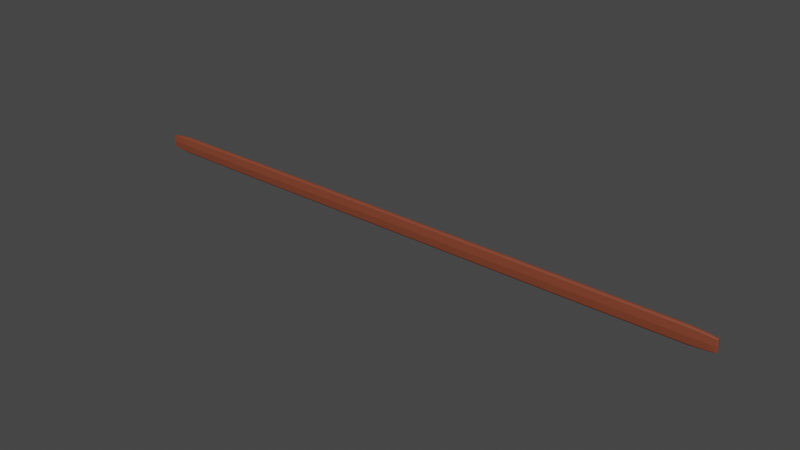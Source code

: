 # Source: Plank.blend  (saved by Blender 3.2.14; exported with 4.5.12 LTS)
import bpy
from mathutils import Matrix  # noqa: F401  (used for matrix-valued properties, if any)

bpy.ops.wm.read_factory_settings(use_empty=True)
scene = bpy.context.scene
scene.name = 'Scene'

# ---- collections
col_collection = bpy.data.collections.new('Collection'); scene.collection.children.link(col_collection)

# ---- materials (node trees are filled in below, after node groups)
mat_a = bpy.data.materials.new('A')
mat_a.use_transparent_shadow = False
mat_wood = bpy.data.materials.new('Wood')
mat_wood.alpha_threshold = 0.0
mat_wood.use_transparent_shadow = False
mat_wood.line_color = (0.0, 0.0, 0.0, 1.0)

# ---- material node trees
mat_a.use_nodes = True; mat_a.node_tree.nodes.clear()
_N = mat_a.node_tree.nodes; _L = mat_a.node_tree.links
n0 = _N.new('ShaderNodeBsdfPrincipled'); n0.name = 'Principled BSDF'; n0.location = (10, 300)
n0.distribution = 'GGX'
n0.subsurface_method = 'RANDOM_WALK_SKIN'
n0.inputs[0].default_value = (0.2215, 0.053, 0.02556, 1.0)
n0.inputs[3].default_value = 1.45
n0.inputs[27].default_value = (0.0, 0.0, 0.0, 1.0)
n0.inputs[28].default_value = 1.0
n1 = _N.new('ShaderNodeOutputMaterial'); n1.name = 'Material Output'; n1.location = (300, 300)
_L.new(n0.outputs[0], n1.inputs[0])
n1.is_active_output = True
mat_wood.use_nodes = True; mat_wood.node_tree.nodes.clear()
_N = mat_wood.node_tree.nodes; _L = mat_wood.node_tree.links
n0 = _N.new('ShaderNodeOutputMaterial'); n0.name = 'Material Output'; n0.location = (300, 300)
n1 = _N.new('ShaderNodeBsdfPrincipled'); n1.name = 'Principled BSDF'; n1.location = (10, 300)
n1.distribution = 'GGX'
n1.subsurface_method = 'RANDOM_WALK_SKIN'
n1.inputs[2].default_value = 0.4
n1.inputs[3].default_value = 1.45
n1.inputs[27].default_value = (0.0, 0.0, 0.0, 1.0)
n1.inputs[28].default_value = 1.0
n2 = _N.new('ShaderNodeValToRGB'); n2.name = 'ColorRamp'; n2.location = (-332, 203)
while len(n2.color_ramp.elements) > 1: n2.color_ramp.elements.remove(n2.color_ramp.elements[-1])
n2.color_ramp.elements[0].position = 0.3964; n2.color_ramp.elements[0].color = (0.05452, 0.02519, 0.0128, 1.0)
_e = n2.color_ramp.elements.new(0.7927); _e.color = (1.0, 0.558, 0.3678, 1.0)
n3 = _N.new('ShaderNodeTexNoise'); n3.name = 'Noise Texture'; n3.location = (-617, 194)
n3.inputs[2].default_value = 29.0
n3.inputs[3].default_value = 15.0
n3.inputs[4].default_value = 0.792
n4 = _N.new('ShaderNodeMapping'); n4.name = 'Mapping'; n4.location = (-830, 218)
n4.inputs[3].default_value = (1.0, 0.0, 1.0)
n5 = _N.new('ShaderNodeTexCoord'); n5.name = 'Texture Coordinate'; n5.location = (-1040, 169)
n6 = _N.new('ShaderNodeMath'); n6.name = 'Math'; n6.location = (-457, -255)
n6.operation = 'MULTIPLY'
n7 = _N.new('ShaderNodeBump'); n7.name = 'Bump'; n7.location = (-223, -265)
n7.inputs[0].default_value = 0.26
n7.inputs[1].default_value = 0.1
n7.inputs[2].default_value = 1.0
n8 = _N.new('ShaderNodeValToRGB'); n8.name = 'ColorRamp.001'; n8.location = (-758, -260)
while len(n8.color_ramp.elements) > 1: n8.color_ramp.elements.remove(n8.color_ramp.elements[-1])
n8.color_ramp.elements[0].position = 0.0; n8.color_ramp.elements[0].color = (1.0, 1.0, 1.0, 1.0)
_e = n8.color_ramp.elements.new(0.7673); _e.color = (0.0, 0.0, 0.0, 1.0)
n9 = _N.new('ShaderNodeTexBrick'); n9.name = 'Brick Texture'; n9.location = (-962, -192)
n9.offset_frequency = 4
n9.offset = 0.8
n9.squash = 0.57
n9.inputs[4].default_value = 6.0
n9.inputs[5].default_value = 0.01
n9.inputs[8].default_value = 4.51
_L.new(n1.outputs[0], n0.inputs[0])
_L.new(n2.outputs[0], n1.inputs[0])
_L.new(n3.outputs[0], n2.inputs[0])
_L.new(n4.outputs[0], n3.inputs[0])
_L.new(n5.outputs[2], n4.inputs[0])
_L.new(n9.outputs[1], n8.inputs[0])
_L.new(n8.outputs[0], n6.inputs[1])
_L.new(n3.outputs[1], n6.inputs[0])
_L.new(n6.outputs[0], n7.inputs[3])
_L.new(n7.outputs[0], n1.inputs[5])
n0.is_active_output = True

# ---- world
world_world = bpy.data.worlds.new('World'); scene.world = world_world
world_world.use_nodes = True; world_world.node_tree.nodes.clear()
_N = world_world.node_tree.nodes; _L = world_world.node_tree.links
n0 = _N.new('ShaderNodeOutputWorld'); n0.name = 'World Output'; n0.location = (300, 300)
n1 = _N.new('ShaderNodeBackground'); n1.name = 'Background'; n1.location = (10, 300)
n1.inputs[0].default_value = (0.05088, 0.05088, 0.05088, 1.0)
_L.new(n1.outputs[0], n0.inputs[0])
n0.is_active_output = True
world_world.color = (0.05088, 0.05088, 0.05088)
world_world.use_sun_shadow = False
world_world.sun_shadow_jitter_overblur = 0.0

# ---- meshes
me_cube = bpy.data.meshes.new('Cube')
me_cube.from_pydata([(14.72, -0.004631, 0.5315), (-14.5, -0.004635, 0.5315), (14.72, 0.1363, 0.5315), (-14.5, 0.1363, 0.5315), (14.72, -0.004631, 1.064), (-14.5, -0.004635, 1.064), (14.72, 0.1363, 1.064), (-14.5, 0.1363, 1.064), (-9.047, -0.02813, 0.4427), (-9.047, 0.1598, 1.153), (-9.047, 0.1598, 0.4427), (-9.047, -0.02812, 1.153), (9.08, 0.1598, 1.153), (9.08, -0.02812, 0.4427), (9.08, 0.1598, 0.4427), (9.08, -0.02812, 1.153), (-14.5, -0.02008, 0.7979), (-13.47, -0.0241, 0.458), (13.6, 0.1558, 1.138), (-13.47, 0.1558, 0.458), (-13.47, -0.0241, 1.138), (14.74, 0.1517, 0.7979), (-14.5, 0.1517, 0.7979), (14.74, -0.02007, 0.7979), (-0.002607, -0.02812, 0.4427), (-13.47, 0.1558, 1.138), (-0.002607, 0.1598, 0.4427), (-0.002607, -0.02812, 1.153), (-9.047, -0.06336, 0.7979), (-9.047, 0.195, 0.7979), (-0.002607, 0.1598, 1.153), (13.6, -0.0241, 0.458), (13.6, 0.1558, 0.458), (13.6, -0.0241, 1.138), (9.08, -0.06335, 0.7979), (9.08, 0.195, 0.7979), (13.61, 0.1896, 0.7979), (13.61, -0.05791, 0.7979), (-13.48, -0.05792, 0.7979), (-13.48, 0.1896, 0.7979), (-0.002607, -0.06335, 0.7979), (-0.002607, 0.195, 0.7979), (14.36, 0.1476, 1.107), (14.36, -0.01598, 0.4886), (14.36, 0.1476, 0.4886), (14.36, -0.01598, 1.107), (14.45, 0.1704, 0.7979), (14.45, -0.03875, 0.7979), (-13.98, -0.02062, 0.4711), (-13.98, 0.1523, 0.4711), (-13.98, -0.02062, 1.125), (-13.98, 0.1523, 1.125), (-14.05, -0.04717, 0.7979), (-14.05, 0.1788, 0.7979), (-14.51, 0.01023, 1.077), (-14.51, 0.1214, 1.077), (14.76, 0.01905, 0.5119), (14.76, 0.1126, 0.5119), (14.76, 0.1126, 1.084), (14.76, 0.01905, 1.084), (-14.51, 0.1214, 0.5192), (-14.51, 0.01022, 0.5192), (-9.047, 0.1081, 0.3695), (-9.047, 0.02353, 0.3695), (-9.047, 0.02353, 1.226), (-9.047, 0.1081, 1.226), (9.08, 0.02434, 0.3684), (9.08, 0.1073, 0.3684), (9.08, 0.1073, 1.227), (9.08, 0.02434, 1.227), (14.77, 0.02712, 0.7979), (14.76, 0.1045, 0.7979), (13.61, 0.1065, 1.208), (13.61, 0.02515, 1.208), (-14.51, 0.02308, 0.7979), (-14.51, 0.1086, 0.7979), (13.61, 0.02515, 0.3879), (13.61, 0.1065, 0.3879), (-13.47, 0.02346, 0.3903), (-13.47, 0.1082, 0.3903), (-13.47, 0.1082, 1.205), (-13.47, 0.02346, 1.205), (-0.002607, 0.02385, 0.3691), (-0.002607, 0.1078, 0.3691), (-0.002607, 0.1078, 1.227), (-0.002607, 0.02385, 1.227), (14.4, 0.02031, 1.145), (14.4, 0.1114, 1.145), (14.4, 0.1114, 0.4504), (14.4, 0.02031, 0.4504), (-14.01, 0.01877, 0.4254), (-14.01, 0.1129, 0.4254), (-14.01, 0.1129, 1.17), (-14.01, 0.01876, 1.17)], [], [(75, 22, 3, 60), (88, 44, 2, 57), (86, 45, 4, 59), (14, 35, 36, 32), (44, 46, 21, 2), (46, 42, 6, 21), (35, 12, 18, 36), (0, 56, 70, 23), (85, 27, 15, 69), (42, 87, 58, 6), (16, 74, 61, 1), (30, 84, 68, 12), (7, 55, 92, 51), (71, 21, 6, 58), (1, 61, 90, 48), (60, 3, 49, 91), (83, 26, 14, 67), (5, 54, 74, 16), (43, 89, 56, 0), (15, 34, 37, 33), (45, 47, 23, 4), (47, 43, 0, 23), (34, 13, 31, 37), (50, 52, 38, 20), (20, 38, 28, 11), (38, 17, 8, 28), (52, 48, 17, 38), (23, 70, 59, 4), (93, 50, 20, 81), (13, 66, 76, 31), (8, 63, 82, 24), (48, 90, 78, 17), (62, 10, 26, 83), (9, 65, 84, 30), (49, 53, 39, 19), (19, 39, 29, 10), (39, 25, 9, 29), (53, 51, 25, 39), (11, 28, 40, 27), (27, 40, 34, 15), (40, 24, 13, 34), (28, 8, 24, 40), (51, 92, 80, 25), (25, 80, 65, 9), (81, 20, 11, 64), (24, 82, 66, 13), (79, 19, 10, 62), (64, 11, 27, 85), (69, 15, 33, 73), (18, 72, 87, 42), (10, 29, 41, 26), (26, 41, 35, 14), (41, 30, 12, 35), (29, 9, 30, 41), (37, 31, 43, 47), (33, 37, 47, 45), (12, 68, 72, 18), (67, 14, 32, 77), (91, 49, 19, 79), (31, 76, 89, 43), (36, 18, 42, 46), (32, 36, 46, 44), (22, 7, 51, 53), (3, 22, 53, 49), (77, 32, 44, 88), (73, 33, 45, 86), (54, 5, 50, 93), (57, 2, 21, 71), (16, 1, 48, 52), (5, 16, 52, 50), (17, 78, 63, 8), (59, 70, 71, 58), (57, 71, 70, 56), (87, 72, 73, 86), (69, 73, 72, 68), (61, 74, 75, 60), (55, 75, 74, 54), (89, 76, 77, 88), (67, 77, 76, 66), (63, 78, 79, 62), (91, 79, 78, 90), (65, 80, 81, 64), (93, 81, 80, 92), (66, 82, 83, 67), (62, 83, 82, 63), (68, 84, 85, 69), (64, 85, 84, 65), (58, 87, 86, 59), (56, 89, 88, 57), (60, 91, 90, 61), (54, 93, 92, 55), (55, 7, 22, 75)])
_uv = me_cube.uv_layers.new(name='UVMap')
_uv.uv.foreach_set('vector', [0.2484, 0.6872, 0.25, 0.75, 0.375, 0.75, 0.3681, 0.7236, 0.6319, 0.6938, 0.6225, 0.7486, 0.625, 0.75, 0.6358, 0.708, 0.6208, 0.1938, 0.6206, 0.2486, 0.625, 0.25, 0.625, 0.208, 0.5739, 0.75, 0.5766, 0.875, 0.6125, 0.875, 0.6126, 0.75, 0.6225, 0.7486, 0.621, 0.875, 0.625, 0.875, 0.625, 0.75, 0.621, 0.875, 0.6222, 0.9976, 0.625, 1.0, 0.625, 0.875, 0.5766, 0.875, 0.6069, 1.0, 0.616, 1.0, 0.6125, 0.875, 0.625, 0.5, 0.6358, 0.542, 0.7518, 0.5687, 0.75, 0.5, 0.4988, 0.1809, 0.4988, 0.25, 0.5739, 0.25, 0.5754, 0.1802, 0.6222, 0.005107, 0.6217, 0.05829, 0.625, 0.04202, 0.625, 0.0, 0.25, 0.5, 0.2484, 0.5628, 0.3681, 0.5264, 0.375, 0.5, 0.4987, 0.0, 0.4987, 0.06914, 0.59, 0.0698, 0.6069, 0.0, 0.375, 0.0, 0.375, 0.02636, 0.3797, 0.05695, 0.3789, 0.0, 0.7518, 0.6813, 0.75, 0.75, 0.875, 0.75, 0.875, 0.708, 0.375, 0.5, 0.3681, 0.5264, 0.3726, 0.5569, 0.3806, 0.5, 0.3681, 0.7236, 0.375, 0.75, 0.3806, 0.75, 0.3726, 0.693, 0.4988, 0.6809, 0.4988, 0.75, 0.5739, 0.75, 0.5739, 0.6802, 0.125, 0.5, 0.125, 0.5264, 0.2484, 0.5628, 0.25, 0.5, 0.621, 0.5, 0.631, 0.5554, 0.6358, 0.542, 0.625, 0.5, 0.5739, 0.25, 0.5739, 0.375, 0.6118, 0.375, 0.6118, 0.25, 0.6206, 0.2486, 0.6208, 0.375, 0.625, 0.375, 0.625, 0.25, 0.6208, 0.375, 0.621, 0.5, 0.625, 0.5, 0.625, 0.375, 0.5739, 0.375, 0.5739, 0.5, 0.6126, 0.5, 0.6118, 0.375, 0.381, 0.25, 0.381, 0.375, 0.3869, 0.375, 0.3869, 0.25, 0.3869, 0.25, 0.3869, 0.375, 0.424, 0.375, 0.424, 0.25, 0.3869, 0.375, 0.3861, 0.5, 0.424, 0.5, 0.424, 0.375, 0.381, 0.375, 0.3806, 0.5, 0.3861, 0.5, 0.3869, 0.375, 0.75, 0.5, 0.7518, 0.5687, 0.875, 0.542, 0.875, 0.5, 0.3808, 0.1931, 0.381, 0.25, 0.3869, 0.25, 0.3866, 0.1839, 0.5739, 0.5, 0.5739, 0.5698, 0.614, 0.5685, 0.6126, 0.5, 0.424, 0.5, 0.424, 0.5687, 0.4988, 0.5691, 0.4988, 0.5, 0.3806, 0.5, 0.3726, 0.5569, 0.3848, 0.5661, 0.3861, 0.5, 0.424, 0.6813, 0.424, 0.75, 0.4988, 0.75, 0.4988, 0.6809, 0.3905, 0.0, 0.4074, 0.06872, 0.4987, 0.06914, 0.4987, 0.0, 0.3806, 0.75, 0.3806, 0.875, 0.3862, 0.875, 0.3861, 0.75, 0.3861, 0.75, 0.3862, 0.875, 0.4212, 0.875, 0.424, 0.75, 0.3862, 0.875, 0.3828, 1.0, 0.3905, 1.0, 0.4212, 0.875, 0.3806, 0.875, 0.3789, 1.0, 0.3828, 1.0, 0.3862, 0.875, 0.424, 0.25, 0.424, 0.375, 0.4988, 0.375, 0.4988, 0.25, 0.4988, 0.25, 0.4988, 0.375, 0.5739, 0.375, 0.5739, 0.25, 0.4988, 0.375, 0.4988, 0.5, 0.5739, 0.5, 0.5739, 0.375, 0.424, 0.375, 0.424, 0.5, 0.4988, 0.5, 0.4988, 0.375, 0.3789, 0.0, 0.3797, 0.05695, 0.3846, 0.06611, 0.3828, 0.0, 0.3828, 0.0, 0.3846, 0.06611, 0.4074, 0.06872, 0.3905, 0.0, 0.3866, 0.1839, 0.3869, 0.25, 0.424, 0.25, 0.4225, 0.1813, 0.4988, 0.5, 0.4988, 0.5691, 0.5739, 0.5698, 0.5739, 0.5, 0.3848, 0.6839, 0.3861, 0.75, 0.424, 0.75, 0.424, 0.6813, 0.4225, 0.1813, 0.424, 0.25, 0.4988, 0.25, 0.4988, 0.1809, 0.5754, 0.1802, 0.5739, 0.25, 0.6118, 0.25, 0.6122, 0.1815, 0.616, 0.0, 0.6141, 0.06846, 0.6217, 0.05829, 0.6222, 0.005107, 0.424, 0.75, 0.4212, 0.875, 0.4988, 0.875, 0.4988, 0.75, 0.4988, 0.75, 0.4988, 0.875, 0.5766, 0.875, 0.5739, 0.75, 0.4988, 0.875, 0.4987, 1.0, 0.6069, 1.0, 0.5766, 0.875, 0.4212, 0.875, 0.3905, 1.0, 0.4987, 1.0, 0.4988, 0.875, 0.6118, 0.375, 0.6126, 0.5, 0.621, 0.5, 0.6208, 0.375, 0.6118, 0.25, 0.6118, 0.375, 0.6208, 0.375, 0.6206, 0.2486, 0.6069, 0.0, 0.59, 0.0698, 0.6141, 0.06846, 0.616, 0.0, 0.5739, 0.6802, 0.5739, 0.75, 0.6126, 0.75, 0.614, 0.6815, 0.3726, 0.6931, 0.3806, 0.75, 0.3861, 0.75, 0.3848, 0.6839, 0.6126, 0.5, 0.614, 0.5685, 0.631, 0.5554, 0.621, 0.5, 0.6125, 0.875, 0.616, 1.0, 0.6222, 0.9976, 0.621, 0.875, 0.6126, 0.75, 0.6125, 0.875, 0.621, 0.875, 0.6225, 0.7486, 0.375, 0.875, 0.375, 1.0, 0.3789, 1.0, 0.3806, 0.875, 0.375, 0.75, 0.375, 0.875, 0.3806, 0.875, 0.3806, 0.75, 0.614, 0.6815, 0.6126, 0.75, 0.6225, 0.7486, 0.6319, 0.6938, 0.6122, 0.1815, 0.6118, 0.25, 0.6206, 0.2486, 0.6208, 0.1938, 0.375, 0.2236, 0.375, 0.25, 0.381, 0.25, 0.3808, 0.193, 0.6358, 0.708, 0.625, 0.75, 0.75, 0.75, 0.7518, 0.6813, 0.375, 0.375, 0.375, 0.5, 0.3806, 0.5, 0.381, 0.375, 0.375, 0.25, 0.375, 0.375, 0.381, 0.375, 0.381, 0.25, 0.3861, 0.5, 0.3848, 0.5661, 0.424, 0.5687, 0.424, 0.5, 0.875, 0.542, 0.7518, 0.5687, 0.7518, 0.6813, 0.875, 0.708, 0.6358, 0.708, 0.7518, 0.6813, 0.7518, 0.5687, 0.6358, 0.542, 0.6217, 0.05829, 0.6141, 0.06846, 0.6122, 0.1815, 0.6208, 0.1938, 0.5754, 0.1802, 0.6122, 0.1815, 0.6141, 0.06846, 0.59, 0.0698, 0.3681, 0.5264, 0.2484, 0.5628, 0.2484, 0.6872, 0.3681, 0.7236, 0.125, 0.7236, 0.2484, 0.6872, 0.2484, 0.5628, 0.125, 0.5264, 0.631, 0.5554, 0.614, 0.5685, 0.614, 0.6815, 0.6319, 0.6938, 0.5739, 0.6802, 0.614, 0.6815, 0.614, 0.5685, 0.5739, 0.5698, 0.424, 0.5687, 0.3848, 0.5661, 0.3848, 0.6839, 0.424, 0.6813, 0.3726, 0.6931, 0.3848, 0.6839, 0.3848, 0.5661, 0.3726, 0.5569, 0.4074, 0.06872, 0.3846, 0.06611, 0.3866, 0.1839, 0.4225, 0.1813, 0.3808, 0.1931, 0.3866, 0.1839, 0.3846, 0.06611, 0.3797, 0.05695, 0.5739, 0.5698, 0.4988, 0.5691, 0.4988, 0.6809, 0.5739, 0.6802, 0.424, 0.6813, 0.4988, 0.6809, 0.4988, 0.5691, 0.424, 0.5687, 0.59, 0.0698, 0.4987, 0.06914, 0.4988, 0.1809, 0.5754, 0.1802, 0.4225, 0.1813, 0.4988, 0.1809, 0.4987, 0.06914, 0.4074, 0.06872, 0.625, 0.04202, 0.6217, 0.05829, 0.6208, 0.1938, 0.625, 0.208, 0.6358, 0.542, 0.631, 0.5554, 0.6319, 0.6938, 0.6358, 0.708, 0.3681, 0.7236, 0.3726, 0.693, 0.3726, 0.5569, 0.3681, 0.5264, 0.375, 0.2236, 0.3808, 0.193, 0.3797, 0.05695, 0.375, 0.02636, 0.125, 0.7236, 0.125, 0.75, 0.25, 0.75, 0.2484, 0.6872])
me_cube.materials.append(mat_a)
me_cube.materials.append(mat_wood)
me_cube.use_mirror_vertex_groups = False
me_cube.update()

# ---- objects
ob_cube = bpy.data.objects.new('Cube', me_cube)

# ---- transforms, parenting, visibility, modifiers, constraints
ob_cube.location = (0.0, 0.0, 0.0)
ob_cube.lock_rotations_4d = False
ob_cube.empty_display_type = 'ARROWS'
ob_cube.lineart.crease_threshold = 0.0

# ---- collection membership
col_collection.objects.link(ob_cube)

# ---- scene / render settings (as saved in the file)
scene.frame_start = 1; scene.frame_end = 250; scene.frame_set(1)
scene.render.engine = 'BLENDER_EEVEE_NEXT'
scene.cycles.sampling_pattern = 'TABULATED_SOBOL'
scene.cycles.use_light_tree = False
scene.view_settings.view_transform = 'Filmic'
bpy.context.view_layer.update()

# ---- added for rendering (the .blend has no active camera and no usable light): camera, sun
cam_auto = bpy.data.cameras.new('AutoCamera')
cam_auto.lens = 50.0
cam_auto.sensor_width = 36.0
cam_auto.clip_end = 1000.0
ob_auto_camera = bpy.data.objects.new('AutoCamera', cam_auto)
scene.collection.objects.link(ob_auto_camera)
ob_auto_camera.location = (27.2392, -32.4656, 22.4855)
ob_auto_camera.rotation_euler = (1.09748, -7.21219e-08, 0.694738)
scene.camera = ob_auto_camera
light_auto_sun = bpy.data.lights.new('AutoSun', 'SUN')
light_auto_sun.energy = 3.0
light_auto_sun.angle = 0.0523599
ob_auto_sun = bpy.data.objects.new('AutoSun', light_auto_sun)
scene.collection.objects.link(ob_auto_sun)
ob_auto_sun.rotation_euler = (0.872665, 0.174533, 0.523599)
bpy.context.view_layer.update()
